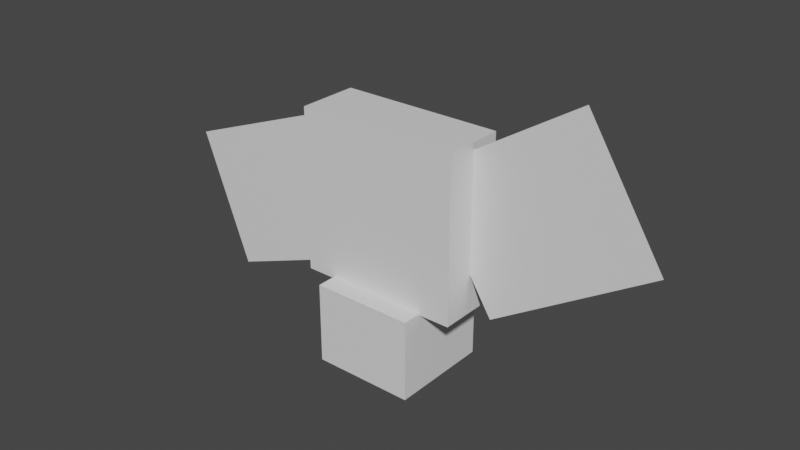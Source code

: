 # Source: rotom_fan.blend  (saved by Blender 2.81.16; exported with 4.5.12 LTS)
import bpy
from mathutils import Matrix  # noqa: F401  (used for matrix-valued properties, if any)

bpy.ops.wm.read_factory_settings(use_empty=True)
scene = bpy.context.scene
scene.name = 'Scene'

# ---- collections
col_collection = bpy.data.collections.new('Collection'); scene.collection.children.link(col_collection)

# ---- materials (node trees are filled in below, after node groups)
mat_default_obj = bpy.data.materials.new('Default OBJ')
mat_default_obj.use_transparent_shadow = False

# ---- material node trees
mat_default_obj.use_nodes = True; mat_default_obj.node_tree.nodes.clear()
_N = mat_default_obj.node_tree.nodes; _L = mat_default_obj.node_tree.links
n0 = _N.new('ShaderNodeOutputMaterial'); n0.name = 'Material Output'; n0.location = (300, 300)
n1 = _N.new('ShaderNodeBsdfPrincipled'); n1.name = 'Principled BSDF'; n1.location = (10, 300)
n1.distribution = 'GGX'
n1.subsurface_method = 'BURLEY'
n1.inputs[3].default_value = 1.45
n1.inputs[27].default_value = (0.0, 0.0, 0.0, 1.0)
n1.inputs[28].default_value = 1.0
_L.new(n1.outputs[0], n0.inputs[0])
n0.is_active_output = True

# ---- world
world_world = bpy.data.worlds.new('World'); scene.world = world_world
world_world.use_nodes = True; world_world.node_tree.nodes.clear()
_N = world_world.node_tree.nodes; _L = world_world.node_tree.links
n0 = _N.new('ShaderNodeOutputWorld'); n0.name = 'World Output'; n0.location = (300, 300)
n1 = _N.new('ShaderNodeBackground'); n1.name = 'Background'; n1.location = (10, 300)
n1.inputs[0].default_value = (0.05088, 0.05088, 0.05088, 1.0)
_L.new(n1.outputs[0], n0.inputs[0])
n0.is_active_output = True
world_world.color = (0.05088, 0.05088, 0.05088)
world_world.use_sun_shadow = False
world_world.sun_shadow_jitter_overblur = 0.0

# ---- meshes
me_head = bpy.data.meshes.new('head')
me_head.from_pydata([(0.125, -0.1188, -0.09375), (-0.125, -0.1188, -0.09375), (-0.125, 0.06875, -0.09375), (0.125, 0.06875, -0.09375), (-0.125, -0.1188, 0.1562), (0.125, -0.1188, 0.1562), (0.125, 0.06875, 0.1562), (-0.125, 0.06875, 0.1562)], [], [(0, 1, 2, 3), (4, 5, 6, 7), (3, 2, 7, 6), (5, 4, 1, 0), (5, 0, 3, 6), (1, 4, 7, 2)])
_uv = me_head.uv_layers.new(name='UVMap')
_uv.uv.foreach_set('vector', [0.0625, 0.7812, 0.125, 0.7812, 0.125, 0.875, 0.0625, 0.875, 0.1875, 0.7812, 0.25, 0.7812, 0.25, 0.875, 0.1875, 0.875, 0.0625, 0.875, 0.125, 0.875, 0.125, 1.0, 0.0625, 1.0, 0.125, 0.875, 0.1875, 0.875, 0.1875, 1.0, 0.125, 1.0, 0.0, 0.7812, 0.0625, 0.7812, 0.0625, 0.875, 0.0, 0.875, 0.125, 0.7812, 0.1875, 0.7812, 0.1875, 0.875, 0.125, 0.875])
me_head.materials.append(mat_default_obj)
me_head.use_remesh_fix_poles = True
me_head.use_remesh_preserve_attributes = False
me_head.use_mirror_vertex_groups = False
me_head.update()
me_fan1 = bpy.data.meshes.new('fan1')
me_fan1.from_pydata([(0.03125, -0.1562, -0.03125), (-0.03125, -0.1562, -0.03125), (-0.03125, 0.1562, -0.03125), (0.03125, 0.1562, -0.03125), (-0.03125, -0.1562, 0.03125), (0.03125, -0.1562, 0.03125), (0.03125, 0.1562, 0.03125), (-0.03125, 0.1562, 0.03125)], [], [(0, 1, 2, 3), (4, 5, 6, 7), (3, 2, 7, 6), (5, 4, 1, 0), (5, 0, 3, 6), (1, 4, 7, 2)])
_uv = me_fan1.uv_layers.new(name='UVMap')
_uv.uv.foreach_set('vector', [0.01562, 0.5938, 0.03125, 0.5938, 0.03125, 0.75, 0.01562, 0.75, 0.04688, 0.5938, 0.0625, 0.5938, 0.0625, 0.75, 0.04688, 0.75, 0.01562, 0.75, 0.03125, 0.75, 0.03125, 0.7812, 0.01562, 0.7812, 0.03125, 0.75, 0.04688, 0.75, 0.04688, 0.7812, 0.03125, 0.7812, 0.0, 0.5938, 0.01562, 0.5938, 0.01562, 0.75, 0.0, 0.75, 0.03125, 0.5938, 0.04688, 0.5938, 0.04688, 0.75, 0.03125, 0.75])
me_fan1.materials.append(mat_default_obj)
me_fan1.use_remesh_fix_poles = True
me_fan1.use_remesh_preserve_attributes = False
me_fan1.use_mirror_vertex_groups = False
me_fan1.update()
me_fan2 = bpy.data.meshes.new('fan2')
me_fan2.from_pydata([(0.2188, -0.03125, -0.0625), (-0.2188, -0.03125, -0.0625), (-0.2188, 0.03125, -0.0625), (0.2188, 0.03125, -0.0625), (-0.2188, -0.03125, 0.0625), (0.2188, -0.03125, 0.0625), (0.2188, 0.03125, 0.0625), (-0.2188, 0.03125, 0.0625)], [], [(0, 1, 2, 3), (4, 5, 6, 7), (3, 2, 7, 6), (5, 4, 1, 0), (5, 0, 3, 6), (1, 4, 7, 2)])
_uv = me_fan2.uv_layers.new(name='UVMap')
_uv.uv.foreach_set('vector', [0.2188, 0.9062, 0.3281, 0.9062, 0.3281, 0.9375, 0.2188, 0.9375, 0.3594, 0.9062, 0.4688, 0.9062, 0.4688, 0.9375, 0.3594, 0.9375, 0.2188, 0.9375, 0.3281, 0.9375, 0.3281, 1.0, 0.2188, 1.0, 0.3281, 0.9375, 0.4375, 0.9375, 0.4375, 1.0, 0.3281, 1.0, 0.1875, 0.9062, 0.2188, 0.9062, 0.2188, 0.9375, 0.1875, 0.9375, 0.3281, 0.9062, 0.3594, 0.9062, 0.3594, 0.9375, 0.3281, 0.9375])
me_fan2.materials.append(mat_default_obj)
me_fan2.use_remesh_fix_poles = True
me_fan2.use_remesh_preserve_attributes = False
me_fan2.use_mirror_vertex_groups = False
me_fan2.update()
me_fan3 = bpy.data.meshes.new('fan3')
me_fan3.from_pydata([(0.03125, -0.1562, -0.0625), (-0.03125, -0.1562, -0.0625), (-0.03125, 0.1562, -0.0625), (0.03125, 0.1562, -0.0625), (-0.03125, -0.1562, 0.0625), (0.03125, -0.1562, 0.0625), (0.03125, 0.1562, 0.0625), (-0.03125, 0.1562, 0.0625)], [], [(0, 1, 2, 3), (4, 5, 6, 7), (3, 2, 7, 6), (5, 4, 1, 0), (5, 0, 3, 6), (1, 4, 7, 2)])
_uv = me_fan3.uv_layers.new(name='UVMap')
_uv.uv.foreach_set('vector', [0.09375, 0.5625, 0.1094, 0.5625, 0.1094, 0.7188, 0.09375, 0.7188, 0.1406, 0.5625, 0.1562, 0.5625, 0.1562, 0.7188, 0.1406, 0.7188, 0.09375, 0.7188, 0.1094, 0.7188, 0.1094, 0.7812, 0.09375, 0.7812, 0.1094, 0.7188, 0.125, 0.7188, 0.125, 0.7812, 0.1094, 0.7812, 0.0625, 0.5625, 0.09375, 0.5625, 0.09375, 0.7188, 0.0625, 0.7188, 0.1094, 0.5625, 0.1406, 0.5625, 0.1406, 0.7188, 0.1094, 0.7188])
me_fan3.materials.append(mat_default_obj)
me_fan3.use_remesh_fix_poles = True
me_fan3.use_remesh_preserve_attributes = False
me_fan3.use_mirror_vertex_groups = False
me_fan3.update()
me_fan4 = bpy.data.meshes.new('fan4')
me_fan4.from_pydata([(0.03125, -0.1562, -0.0625), (-0.03125, -0.1562, -0.0625), (-0.03125, 0.1562, -0.0625), (0.03125, 0.1562, -0.0625), (-0.03125, -0.1562, 0.0625), (0.03125, -0.1562, 0.0625), (0.03125, 0.1562, 0.0625), (-0.03125, 0.1562, 0.0625)], [], [(0, 1, 2, 3), (4, 5, 6, 7), (3, 2, 7, 6), (5, 4, 1, 0), (5, 0, 3, 6), (1, 4, 7, 2)])
_uv = me_fan4.uv_layers.new(name='UVMap')
_uv.uv.foreach_set('vector', [0.09375, 0.5625, 0.1094, 0.5625, 0.1094, 0.7188, 0.09375, 0.7188, 0.1406, 0.5625, 0.1562, 0.5625, 0.1562, 0.7188, 0.1406, 0.7188, 0.09375, 0.7188, 0.1094, 0.7188, 0.1094, 0.7812, 0.09375, 0.7812, 0.1094, 0.7188, 0.125, 0.7188, 0.125, 0.7812, 0.1094, 0.7812, 0.0625, 0.5625, 0.09375, 0.5625, 0.09375, 0.7188, 0.0625, 0.7188, 0.1094, 0.5625, 0.1406, 0.5625, 0.1406, 0.7188, 0.1094, 0.7188])
me_fan4.materials.append(mat_default_obj)
me_fan4.use_remesh_fix_poles = True
me_fan4.use_remesh_preserve_attributes = False
me_fan4.use_mirror_vertex_groups = False
me_fan4.update()
me_fan5 = bpy.data.meshes.new('fan5')
me_fan5.from_pydata([(0.2188, -0.03125, -0.0625), (-0.2188, -0.03125, -0.0625), (-0.2188, 0.03125, -0.0625), (0.2188, 0.03125, -0.0625), (-0.2188, -0.03125, 0.0625), (0.2188, -0.03125, 0.0625), (0.2188, 0.03125, 0.0625), (-0.2188, 0.03125, 0.0625)], [], [(0, 1, 2, 3), (4, 5, 6, 7), (3, 2, 7, 6), (5, 4, 1, 0), (5, 0, 3, 6), (1, 4, 7, 2)])
_uv = me_fan5.uv_layers.new(name='UVMap')
_uv.uv.foreach_set('vector', [0.2188, 0.9062, 0.3281, 0.9062, 0.3281, 0.9375, 0.2188, 0.9375, 0.3594, 0.9062, 0.4688, 0.9062, 0.4688, 0.9375, 0.3594, 0.9375, 0.2188, 0.9375, 0.3281, 0.9375, 0.3281, 1.0, 0.2188, 1.0, 0.3281, 0.9375, 0.4375, 0.9375, 0.4375, 1.0, 0.3281, 1.0, 0.1875, 0.9062, 0.2188, 0.9062, 0.2188, 0.9375, 0.1875, 0.9375, 0.3281, 0.9062, 0.3594, 0.9062, 0.3594, 0.9375, 0.3281, 0.9375])
me_fan5.materials.append(mat_default_obj)
me_fan5.use_remesh_fix_poles = True
me_fan5.use_remesh_preserve_attributes = False
me_fan5.use_mirror_vertex_groups = False
me_fan5.update()
me_fan6 = bpy.data.meshes.new('fan6')
me_fan6.from_pydata([(0.03125, -0.03125, -0.09375), (-0.03125, -0.03125, -0.09375), (-0.03125, 0.03125, -0.09375), (0.03125, 0.03125, -0.09375), (-0.03125, -0.03125, 0.09375), (0.03125, -0.03125, 0.09375), (0.03125, 0.03125, 0.09375), (-0.03125, 0.03125, 0.09375)], [], [(0, 1, 2, 3), (4, 5, 6, 7), (3, 2, 7, 6), (5, 4, 1, 0), (5, 0, 3, 6), (1, 4, 7, 2)])
_uv = me_fan6.uv_layers.new(name='UVMap')
_uv.uv.foreach_set('vector', [0.04688, 0.4375, 0.0625, 0.4375, 0.0625, 0.4688, 0.04688, 0.4688, 0.1094, 0.4375, 0.125, 0.4375, 0.125, 0.4688, 0.1094, 0.4688, 0.04688, 0.4688, 0.0625, 0.4688, 0.0625, 0.5625, 0.04688, 0.5625, 0.0625, 0.4688, 0.07812, 0.4688, 0.07812, 0.5625, 0.0625, 0.5625, 0.0, 0.4375, 0.04688, 0.4375, 0.04688, 0.4688, 0.0, 0.4688, 0.0625, 0.4375, 0.1094, 0.4375, 0.1094, 0.4688, 0.0625, 0.4688])
me_fan6.materials.append(mat_default_obj)
me_fan6.use_remesh_fix_poles = True
me_fan6.use_remesh_preserve_attributes = False
me_fan6.use_mirror_vertex_groups = False
me_fan6.update()
me_fan7 = bpy.data.meshes.new('fan7')
me_fan7.from_pydata([(0.0625, -0.0625, -0.03125), (-0.0625, -0.0625, -0.03125), (-0.0625, 0.0625, -0.03125), (0.0625, 0.0625, -0.03125), (-0.0625, -0.0625, 0.03125), (0.0625, -0.0625, 0.03125), (0.0625, 0.0625, 0.03125), (-0.0625, 0.0625, 0.03125)], [], [(0, 1, 2, 3), (4, 5, 6, 7), (3, 2, 7, 6), (5, 4, 1, 0), (5, 0, 3, 6), (1, 4, 7, 2)])
_uv = me_fan7.uv_layers.new(name='UVMap')
_uv.uv.foreach_set('vector', [0.4844, 0.9062, 0.5156, 0.9062, 0.5156, 0.9688, 0.4844, 0.9688, 0.5312, 0.9062, 0.5625, 0.9062, 0.5625, 0.9688, 0.5312, 0.9688, 0.4844, 0.9688, 0.5156, 0.9688, 0.5156, 1.0, 0.4844, 1.0, 0.5156, 0.9688, 0.5469, 0.9688, 0.5469, 1.0, 0.5156, 1.0, 0.4688, 0.9062, 0.4844, 0.9062, 0.4844, 0.9688, 0.4688, 0.9688, 0.5156, 0.9062, 0.5312, 0.9062, 0.5312, 0.9688, 0.5156, 0.9688])
me_fan7.materials.append(mat_default_obj)
me_fan7.use_remesh_fix_poles = True
me_fan7.use_remesh_preserve_attributes = False
me_fan7.use_mirror_vertex_groups = False
me_fan7.update()
me_fan8 = bpy.data.meshes.new('fan8')
me_fan8.from_pydata([(0.1562, -0.1562, 0.0), (-0.1562, -0.1562, 0.0), (-0.1562, 0.1562, 0.0), (0.1562, 0.1562, 0.0)], [], [(1, 0, 3, 2)])
_uv = me_fan8.uv_layers.new(name='UVMap')
_uv.uv.foreach_set('vector', [0.6562, 0.8438, 0.7344, 0.8438, 0.7344, 1.0, 0.6562, 1.0])
me_fan8.materials.append(mat_default_obj)
me_fan8.use_remesh_fix_poles = True
me_fan8.use_remesh_preserve_attributes = False
me_fan8.use_mirror_vertex_groups = False
me_fan8.update()
me_shape2 = bpy.data.meshes.new('shape2')
me_shape2.from_pydata([(0.0625, -0.03125, -0.0625), (-0.0625, -0.03125, -0.0625), (-0.0625, 0.03125, -0.0625), (0.0625, 0.03125, -0.0625), (-0.0625, -0.03125, 0.0625), (0.0625, -0.03125, 0.0625), (0.0625, 0.03125, 0.0625), (-0.0625, 0.03125, 0.0625)], [], [(0, 1, 2, 3), (4, 5, 6, 7), (3, 2, 7, 6), (5, 4, 1, 0), (5, 0, 3, 6), (1, 4, 7, 2)])
_uv = me_shape2.uv_layers.new(name='UVMap')
_uv.uv.foreach_set('vector', [0.7656, 0.9062, 0.7969, 0.9062, 0.7969, 0.9375, 0.7656, 0.9375, 0.8281, 0.9062, 0.8594, 0.9062, 0.8594, 0.9375, 0.8281, 0.9375, 0.7656, 0.9375, 0.7969, 0.9375, 0.7969, 1.0, 0.7656, 1.0, 0.7969, 0.9375, 0.8281, 0.9375, 0.8281, 1.0, 0.7969, 1.0, 0.7344, 0.9062, 0.7656, 0.9062, 0.7656, 0.9375, 0.7344, 0.9375, 0.7969, 0.9062, 0.8281, 0.9062, 0.8281, 0.9375, 0.7969, 0.9375])
me_shape2.materials.append(mat_default_obj)
me_shape2.use_remesh_fix_poles = True
me_shape2.use_remesh_preserve_attributes = False
me_shape2.use_mirror_vertex_groups = False
me_shape2.update()
me_shape1 = bpy.data.meshes.new('shape1')
me_shape1.from_pydata([(0.1562, -0.125, -0.1562), (-0.1562, -0.125, -0.1562), (-0.1562, 0.125, -0.1562), (0.1562, 0.125, -0.1562), (-0.1562, -0.125, 0.1562), (0.1562, -0.125, 0.1562), (0.1562, 0.125, 0.1562), (-0.1562, 0.125, 0.1562)], [], [(0, 1, 2, 3), (4, 5, 6, 7), (3, 2, 7, 6), (5, 4, 1, 0), (5, 0, 3, 6), (1, 4, 7, 2)])
_uv = me_shape1.uv_layers.new(name='UVMap')
_uv.uv.foreach_set('vector', [0.2344, 0.4375, 0.3125, 0.4375, 0.3125, 0.5625, 0.2344, 0.5625, 0.3906, 0.4375, 0.4688, 0.4375, 0.4688, 0.5625, 0.3906, 0.5625, 0.2344, 0.5625, 0.3125, 0.5625, 0.3125, 0.7188, 0.2344, 0.7188, 0.3125, 0.5625, 0.3906, 0.5625, 0.3906, 0.7188, 0.3125, 0.7188, 0.1562, 0.4375, 0.2344, 0.4375, 0.2344, 0.5625, 0.1562, 0.5625, 0.3125, 0.4375, 0.3906, 0.4375, 0.3906, 0.5625, 0.3125, 0.5625])
me_shape1.materials.append(mat_default_obj)
me_shape1.use_remesh_fix_poles = True
me_shape1.use_remesh_preserve_attributes = False
me_shape1.use_mirror_vertex_groups = False
me_shape1.update()
me_shape3 = bpy.data.meshes.new('shape3')
me_shape3.from_pydata([(0.25, -0.25, -0.09375), (-0.25, -0.25, -0.09375), (-0.25, 0.25, -0.09375), (0.25, 0.25, -0.09375), (-0.25, -0.25, 0.09375), (0.25, -0.25, 0.09375), (0.25, 0.25, 0.09375), (-0.25, 0.25, 0.09375)], [], [(0, 1, 2, 3), (4, 5, 6, 7), (3, 2, 7, 6), (5, 4, 1, 0), (5, 0, 3, 6), (1, 4, 7, 2)])
_uv = me_shape3.uv_layers.new(name='UVMap')
_uv.uv.foreach_set('vector', [0.5625, 0.4062, 0.6875, 0.4062, 0.6875, 0.6562, 0.5625, 0.6562, 0.7344, 0.4062, 0.8594, 0.4062, 0.8594, 0.6562, 0.7344, 0.6562, 0.5625, 0.6562, 0.6875, 0.6562, 0.6875, 0.75, 0.5625, 0.75, 0.6875, 0.6562, 0.8125, 0.6562, 0.8125, 0.75, 0.6875, 0.75, 0.5156, 0.4062, 0.5625, 0.4062, 0.5625, 0.6562, 0.5156, 0.6562, 0.6875, 0.4062, 0.7344, 0.4062, 0.7344, 0.6562, 0.6875, 0.6562])
me_shape3.materials.append(mat_default_obj)
me_shape3.use_remesh_fix_poles = True
me_shape3.use_remesh_preserve_attributes = False
me_shape3.use_mirror_vertex_groups = False
me_shape3.update()
me_shape4 = bpy.data.meshes.new('shape4')
me_shape4.from_pydata([(0.0625, -0.0625, -0.03125), (-0.0625, -0.0625, -0.03125), (-0.0625, 0.0625, -0.03125), (0.0625, 0.0625, -0.03125), (-0.0625, -0.0625, 0.03125), (0.0625, -0.0625, 0.03125), (0.0625, 0.0625, 0.03125), (-0.0625, 0.0625, 0.03125)], [], [(0, 1, 2, 3), (4, 5, 6, 7), (3, 2, 7, 6), (5, 4, 1, 0), (5, 0, 3, 6), (1, 4, 7, 2)])
_uv = me_shape4.uv_layers.new(name='UVMap')
_uv.uv.foreach_set('vector', [0.4688, 0.75, 0.5, 0.75, 0.5, 0.8125, 0.4688, 0.8125, 0.5156, 0.75, 0.5469, 0.75, 0.5469, 0.8125, 0.5156, 0.8125, 0.4688, 0.8125, 0.5, 0.8125, 0.5, 0.8438, 0.4688, 0.8438, 0.5, 0.8125, 0.5312, 0.8125, 0.5312, 0.8438, 0.5, 0.8438, 0.4531, 0.75, 0.4688, 0.75, 0.4688, 0.8125, 0.4531, 0.8125, 0.5, 0.75, 0.5156, 0.75, 0.5156, 0.8125, 0.5, 0.8125])
me_shape4.materials.append(mat_default_obj)
me_shape4.use_remesh_fix_poles = True
me_shape4.use_remesh_preserve_attributes = False
me_shape4.use_mirror_vertex_groups = False
me_shape4.update()
me_leftarm = bpy.data.meshes.new('leftarm')
me_leftarm.from_pydata([(0.3405, -0.105, 0.0), (-0.1856, -0.3041, 0.0), (-0.3405, 0.105, 0.0), (0.1856, 0.3041, 0.0)], [], [(1, 0, 3, 2)])
_uv = me_leftarm.uv_layers.new(name='UVMap')
_uv.uv.foreach_set('vector', [0.1406, 0.1562, 0.2812, 0.1562, 0.2812, 0.375, 0.1406, 0.375])
me_leftarm.materials.append(mat_default_obj)
me_leftarm.use_remesh_fix_poles = True
me_leftarm.use_remesh_preserve_attributes = False
me_leftarm.use_mirror_vertex_groups = False
me_leftarm.update()
me_leftarm_000 = bpy.data.meshes.new('leftarm.000')
me_leftarm_000.from_pydata([(0.3545, -0.0361, 0.0), (-0.1222, -0.3347, 0.0), (-0.3545, 0.0361, 0.0), (0.1222, 0.3347, 0.0)], [], [(1, 0, 3, 2)])
_uv = me_leftarm_000.uv_layers.new(name='UVMap')
_uv.uv.foreach_set('vector', [0.4219, 0.1562, 0.5625, 0.1562, 0.5625, 0.375, 0.4219, 0.375])
me_leftarm_000.materials.append(mat_default_obj)
me_leftarm_000.use_remesh_fix_poles = True
me_leftarm_000.use_remesh_preserve_attributes = False
me_leftarm_000.use_mirror_vertex_groups = False
me_leftarm_000.update()

# ---- objects
ob_head = bpy.data.objects.new('head', me_head)
ob_fan1 = bpy.data.objects.new('fan1', me_fan1)
ob_fan2 = bpy.data.objects.new('fan2', me_fan2)
ob_fan3 = bpy.data.objects.new('fan3', me_fan3)
ob_fan4 = bpy.data.objects.new('fan4', me_fan4)
ob_fan5 = bpy.data.objects.new('fan5', me_fan5)
ob_fan6 = bpy.data.objects.new('fan6', me_fan6)
ob_fan7 = bpy.data.objects.new('fan7', me_fan7)
ob_fan8 = bpy.data.objects.new('fan8', me_fan8)
ob_shape2 = bpy.data.objects.new('shape2', me_shape2)
ob_shape1 = bpy.data.objects.new('shape1', me_shape1)
ob_shape3 = bpy.data.objects.new('shape3', me_shape3)
ob_shape4 = bpy.data.objects.new('shape4', me_shape4)
ob_leftarm = bpy.data.objects.new('leftarm', me_leftarm)
ob_leftarm_000 = bpy.data.objects.new('leftarm.000', me_leftarm_000)

# ---- transforms, parenting, visibility, modifiers, constraints
ob_head.location = (0.0, 0.03125, 0.2136)
ob_head.rotation_euler = (1.571, -0.0, 0.0)
ob_head.lineart.crease_threshold = 0.0
ob_fan1.parent = ob_head
ob_fan1.matrix_parent_inverse = Matrix(((1.0, 0.0, 0.0, -0.0), (0.0, -1.629e-07, 1.0, -0.2136), (0.0, -1.0, -1.629e-07, 0.03125), (-0.0, 0.0, -0.0, 1.0)))
ob_fan1.location = (0.0, -5.091e-09, 0.2136)
ob_fan1.rotation_euler = (1.571, -0.0, 0.0)
ob_fan1.lineart.crease_threshold = 0.0
ob_fan2.parent = ob_fan8
ob_fan2.matrix_parent_inverse = Matrix(((1.0, 0.0, 0.0, -0.0), (0.0, -1.629e-07, 1.0, -0.5574), (-0.0, -1.0, -1.629e-07, -0.00625), (-0.0, 0.0, -0.0, 1.0)))
ob_fan2.location = (0.0, -3.055e-08, 0.3699)
ob_fan2.rotation_euler = (1.571, -0.0, 0.0)
ob_fan2.lineart.crease_threshold = 0.0
ob_fan3.parent = ob_fan8
ob_fan3.matrix_parent_inverse = Matrix(((1.0, 0.0, 0.0, -0.0), (0.0, -1.629e-07, 1.0, -0.5574), (-0.0, -1.0, -1.629e-07, -0.00625), (-0.0, 0.0, -0.0, 1.0)))
ob_fan3.location = (0.1875, -6.11e-08, 0.5574)
ob_fan3.rotation_euler = (1.571, -0.0, 0.0)
ob_fan3.lineart.crease_threshold = 0.0
ob_fan4.parent = ob_fan8
ob_fan4.matrix_parent_inverse = Matrix(((1.0, 0.0, 0.0, -0.0), (0.0, -1.629e-07, 1.0, -0.5574), (-0.0, -1.0, -1.629e-07, -0.00625), (-0.0, 0.0, -0.0, 1.0)))
ob_fan4.location = (-0.1875, -6.11e-08, 0.5574)
ob_fan4.rotation_euler = (1.571, -0.0, 0.0)
ob_fan4.lineart.crease_threshold = 0.0
ob_fan5.parent = ob_fan8
ob_fan5.matrix_parent_inverse = Matrix(((1.0, 0.0, 0.0, -0.0), (0.0, -1.629e-07, 1.0, -0.5574), (-0.0, -1.0, -1.629e-07, -0.00625), (-0.0, 0.0, -0.0, 1.0)))
ob_fan5.location = (0.0, -9.164e-08, 0.7449)
ob_fan5.rotation_euler = (1.571, -0.0, 0.0)
ob_fan5.lineart.crease_threshold = 0.0
ob_fan6.parent = ob_fan1
ob_fan6.matrix_parent_inverse = Matrix(((1.0, 0.0, 0.0, -0.0), (0.0, -1.629e-07, 1.0, -0.2136), (-0.0, -1.0, -1.629e-07, 2.912e-08), (-0.0, 0.0, -0.0, 1.0)))
ob_fan6.location = (0.0, 0.0375, 0.5574)
ob_fan6.rotation_euler = (1.571, -0.0, 0.0)
ob_fan6.lineart.crease_threshold = 0.0
ob_fan7.parent = ob_fan6
ob_fan7.matrix_parent_inverse = Matrix(((1.0, 0.0, 0.0, -0.0), (0.0, -1.629e-07, 1.0, -0.5574), (0.0, -1.0, -1.629e-07, 0.0375), (-0.0, 0.0, -0.0, 1.0)))
ob_fan7.location = (0.0, -0.04375, 0.5574)
ob_fan7.rotation_euler = (1.571, -0.0, 0.0)
ob_fan7.lineart.crease_threshold = 0.0
ob_fan8.parent = ob_fan7
ob_fan8.matrix_parent_inverse = Matrix(((1.0, 0.0, 0.0, -0.0), (0.0, -1.629e-07, 1.0, -0.5574), (-0.0, -1.0, -1.629e-07, -0.04375), (-0.0, 0.0, -0.0, 1.0)))
ob_fan8.location = (0.0, -0.00625, 0.5574)
ob_fan8.rotation_euler = (1.571, -0.0, 0.0)
ob_fan8.lineart.crease_threshold = 0.0
ob_shape2.parent = ob_shape1
ob_shape2.matrix_parent_inverse = Matrix(((1.0, 0.0, 0.0, -0.0), (0.0, -1.629e-07, 1.0, -0.1886), (-0.0, -1.0, -1.629e-07, 2.912e-08), (-0.0, 0.0, -0.0, 1.0)))
ob_shape2.location = (0.0, 2.342e-08, 0.03861)
ob_shape2.rotation_euler = (1.571, -0.0, 0.0)
ob_shape2.lineart.crease_threshold = 0.0
ob_shape1.parent = ob_head
ob_shape1.matrix_parent_inverse = Matrix(((1.0, 0.0, 0.0, -0.0), (0.0, -1.629e-07, 1.0, -0.2136), (0.0, -1.0, -1.629e-07, 0.03125), (-0.0, 0.0, -0.0, 1.0)))
ob_shape1.location = (0.0, -1.018e-09, 0.1886)
ob_shape1.rotation_euler = (1.571, -0.0, 0.0)
ob_shape1.lineart.crease_threshold = 0.0
ob_shape3.parent = ob_head
ob_shape3.matrix_parent_inverse = Matrix(((1.0, 0.0, 0.0, -0.0), (0.0, -1.629e-07, 1.0, -0.2136), (0.0, -1.0, -1.629e-07, 0.03125), (-0.0, 0.0, -0.0, 1.0)))
ob_shape3.location = (0.0, -6.11e-08, 0.5574)
ob_shape3.rotation_euler = (1.571, -0.0, 0.0)
ob_shape3.lineart.crease_threshold = 0.0
ob_shape4.parent = ob_shape3
ob_shape4.matrix_parent_inverse = Matrix(((1.0, 0.0, 0.0, -0.0), (0.0, -1.629e-07, 1.0, -0.5574), (-0.0, -1.0, -1.629e-07, 2.912e-08), (-0.0, 0.0, -0.0, 1.0)))
ob_shape4.location = (0.0, 0.125, 0.5574)
ob_shape4.rotation_euler = (1.571, -0.0, 0.0)
ob_shape4.lineart.crease_threshold = 0.0
ob_leftarm.parent = ob_shape3
ob_leftarm.matrix_parent_inverse = Matrix(((1.0, 0.0, 0.0, -0.0), (0.0, -1.629e-07, 1.0, -0.5574), (-0.0, -1.0, -1.629e-07, 2.912e-08), (-0.0, 0.0, -0.0, 1.0)))
ob_leftarm.location = (-0.4395, -4.521e-08, 0.4598)
ob_leftarm.rotation_euler = (1.571, -0.0, 0.0)
ob_leftarm.lineart.crease_threshold = 0.0
ob_leftarm_000.parent = ob_shape3
ob_leftarm_000.matrix_parent_inverse = Matrix(((1.0, 0.0, 0.0, -0.0), (0.0, -1.629e-07, 1.0, -0.5574), (-0.0, -1.0, -1.629e-07, 2.912e-08), (-0.0, 0.0, -0.0, 1.0)))
ob_leftarm_000.location = (0.4424, -7.601e-08, 0.6489)
ob_leftarm_000.rotation_euler = (1.571, -0.0, 0.0)
ob_leftarm_000.lineart.crease_threshold = 0.0

# ---- collection membership
col_collection.objects.link(ob_head)
col_collection.objects.link(ob_fan1)
col_collection.objects.link(ob_fan2)
col_collection.objects.link(ob_fan3)
col_collection.objects.link(ob_fan4)
col_collection.objects.link(ob_fan5)
col_collection.objects.link(ob_fan6)
col_collection.objects.link(ob_fan7)
col_collection.objects.link(ob_fan8)
col_collection.objects.link(ob_shape2)
col_collection.objects.link(ob_shape1)
col_collection.objects.link(ob_shape3)
col_collection.objects.link(ob_shape4)
col_collection.objects.link(ob_leftarm)
col_collection.objects.link(ob_leftarm_000)

# ---- scene / render settings (as saved in the file)
scene.frame_start = 1; scene.frame_end = 250; scene.frame_set(1)
scene.render.engine = 'BLENDER_EEVEE_NEXT'
scene.cycles.use_denoising = False
scene.cycles.samples = 128
scene.cycles.sampling_pattern = 'TABULATED_SOBOL'
scene.cycles.use_adaptive_sampling = False
scene.cycles.use_light_tree = False
scene.view_settings.view_transform = 'Filmic'
bpy.context.view_layer.update()

# ---- added for rendering (the .blend has no active camera and no usable light): camera, sun
cam_auto = bpy.data.cameras.new('AutoCamera')
cam_auto.lens = 50.0
cam_auto.sensor_width = 36.0
cam_auto.clip_end = 1000.0
ob_auto_camera = bpy.data.objects.new('AutoCamera', cam_auto)
scene.collection.objects.link(ob_auto_camera)
ob_auto_camera.location = (1.74859, -2.08813, 1.88757)
ob_auto_camera.rotation_euler = (1.09748, -7.21219e-08, 0.694738)
scene.camera = ob_auto_camera
light_auto_sun = bpy.data.lights.new('AutoSun', 'SUN')
light_auto_sun.energy = 3.0
light_auto_sun.angle = 0.0523599
ob_auto_sun = bpy.data.objects.new('AutoSun', light_auto_sun)
scene.collection.objects.link(ob_auto_sun)
ob_auto_sun.rotation_euler = (0.872665, 0.174533, 0.523599)
bpy.context.view_layer.update()

